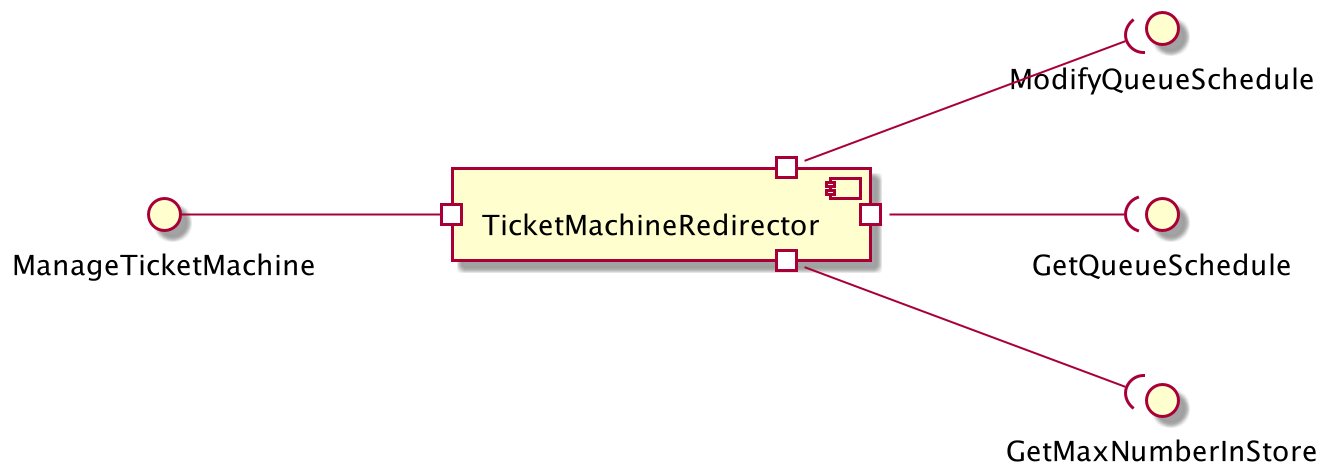

The diagram above was rendered by PlantUML. Its source (embedded in the PNG):
@startuml
left to right direction
[TicketMachineRedirector] as TM

interface ManageTicketMachine
ManageTicketMachine --# TM

interface ModifyQueueSchedule
interface GetQueueSchedule
interface GetMaxNumberInStore

TM #--( GetQueueSchedule
TM #--( GetMaxNumberInStore
TM #--( ModifyQueueSchedule

@enduml